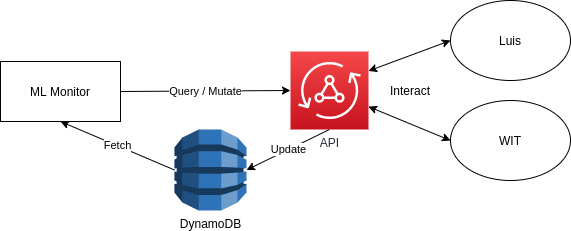

The diagram above was exported from draw.io. Its source (the exported page's mxGraphModel, read from the mxfile embedded in the PNG):
<mxGraphModel dx="1075" dy="647" grid="1" gridSize="10" guides="1" tooltips="1" connect="1" arrows="1" fold="1" page="1" pageScale="1" pageWidth="827" pageHeight="1169" math="0" shadow="0">
  <root>
    <mxCell id="WIyWlLk6GJQsqaUBKTNV-0" />
    <mxCell id="WIyWlLk6GJQsqaUBKTNV-1" parent="WIyWlLk6GJQsqaUBKTNV-0" />
    <mxCell id="_8fnHVcQgxEDhars_Q1R-1" value="&lt;p&gt;ML Monitor&lt;/p&gt;" style="rounded=0;whiteSpace=wrap;html=1;" vertex="1" parent="WIyWlLk6GJQsqaUBKTNV-1">
      <mxGeometry x="50" y="250" width="120" height="60" as="geometry" />
    </mxCell>
    <mxCell id="_8fnHVcQgxEDhars_Q1R-5" value="Query / Mutate" style="endArrow=classic;html=1;exitX=1;exitY=0.5;exitDx=0;exitDy=0;entryX=0;entryY=0.5;entryDx=0;entryDy=0;entryPerimeter=0;" edge="1" parent="WIyWlLk6GJQsqaUBKTNV-1" source="_8fnHVcQgxEDhars_Q1R-1" target="_8fnHVcQgxEDhars_Q1R-19">
      <mxGeometry width="50" height="50" relative="1" as="geometry">
        <mxPoint x="180" y="279.5" as="sourcePoint" />
        <mxPoint x="300" y="310" as="targetPoint" />
      </mxGeometry>
    </mxCell>
    <mxCell id="_8fnHVcQgxEDhars_Q1R-9" value="Luis" style="ellipse;whiteSpace=wrap;html=1;" vertex="1" parent="WIyWlLk6GJQsqaUBKTNV-1">
      <mxGeometry x="500" y="189" width="120" height="80" as="geometry" />
    </mxCell>
    <mxCell id="_8fnHVcQgxEDhars_Q1R-10" value="WIT" style="ellipse;whiteSpace=wrap;html=1;" vertex="1" parent="WIyWlLk6GJQsqaUBKTNV-1">
      <mxGeometry x="500" y="289" width="120" height="80" as="geometry" />
    </mxCell>
    <mxCell id="_8fnHVcQgxEDhars_Q1R-12" value="" style="endArrow=classic;startArrow=classic;html=1;exitX=1;exitY=0.25;exitDx=0;exitDy=0;entryX=0;entryY=0.5;entryDx=0;entryDy=0;exitPerimeter=0;" edge="1" parent="WIyWlLk6GJQsqaUBKTNV-1" source="_8fnHVcQgxEDhars_Q1R-19" target="_8fnHVcQgxEDhars_Q1R-9">
      <mxGeometry width="50" height="50" relative="1" as="geometry">
        <mxPoint x="460" y="265" as="sourcePoint" />
        <mxPoint x="550" y="210" as="targetPoint" />
      </mxGeometry>
    </mxCell>
    <mxCell id="_8fnHVcQgxEDhars_Q1R-13" value="" style="endArrow=classic;startArrow=classic;html=1;entryX=0;entryY=0.5;entryDx=0;entryDy=0;" edge="1" parent="WIyWlLk6GJQsqaUBKTNV-1" source="_8fnHVcQgxEDhars_Q1R-19" target="_8fnHVcQgxEDhars_Q1R-10">
      <mxGeometry width="50" height="50" relative="1" as="geometry">
        <mxPoint x="460" y="290" as="sourcePoint" />
        <mxPoint x="550" y="350" as="targetPoint" />
      </mxGeometry>
    </mxCell>
    <mxCell id="_8fnHVcQgxEDhars_Q1R-14" value="Interact" style="text;html=1;strokeColor=none;fillColor=none;align=center;verticalAlign=middle;whiteSpace=wrap;rounded=0;" vertex="1" parent="WIyWlLk6GJQsqaUBKTNV-1">
      <mxGeometry x="440" y="269" width="40" height="20" as="geometry" />
    </mxCell>
    <mxCell id="_8fnHVcQgxEDhars_Q1R-16" value="Update" style="endArrow=classic;html=1;exitX=0.5;exitY=1;exitDx=0;exitDy=0;entryX=1;entryY=0.5;entryDx=0;entryDy=0;entryPerimeter=0;exitPerimeter=0;" edge="1" parent="WIyWlLk6GJQsqaUBKTNV-1" source="_8fnHVcQgxEDhars_Q1R-19" target="_8fnHVcQgxEDhars_Q1R-18">
      <mxGeometry width="50" height="50" relative="1" as="geometry">
        <mxPoint x="400" y="310" as="sourcePoint" />
        <mxPoint x="290" y="410" as="targetPoint" />
      </mxGeometry>
    </mxCell>
    <mxCell id="_8fnHVcQgxEDhars_Q1R-18" value="DynamoDB" style="outlineConnect=0;dashed=0;verticalLabelPosition=bottom;verticalAlign=top;align=center;html=1;shape=mxgraph.aws3.dynamo_db;fillColor=#2E73B8;gradientColor=none;" vertex="1" parent="WIyWlLk6GJQsqaUBKTNV-1">
      <mxGeometry x="224" y="318" width="72" height="81" as="geometry" />
    </mxCell>
    <mxCell id="_8fnHVcQgxEDhars_Q1R-19" value="API" style="points=[[0,0,0],[0.25,0,0],[0.5,0,0],[0.75,0,0],[1,0,0],[0,1,0],[0.25,1,0],[0.5,1,0],[0.75,1,0],[1,1,0],[0,0.25,0],[0,0.5,0],[0,0.75,0],[1,0.25,0],[1,0.5,0],[1,0.75,0]];outlineConnect=0;fontColor=#232F3E;gradientColor=#F54749;gradientDirection=north;fillColor=#C7131F;strokeColor=#ffffff;dashed=0;verticalLabelPosition=bottom;verticalAlign=top;align=center;html=1;fontSize=12;fontStyle=0;aspect=fixed;shape=mxgraph.aws4.resourceIcon;resIcon=mxgraph.aws4.appsync;" vertex="1" parent="WIyWlLk6GJQsqaUBKTNV-1">
      <mxGeometry x="340" y="240" width="78" height="78" as="geometry" />
    </mxCell>
    <mxCell id="_8fnHVcQgxEDhars_Q1R-22" value="Fetch" style="endArrow=classic;html=1;exitX=0;exitY=0.5;exitDx=0;exitDy=0;exitPerimeter=0;entryX=0.5;entryY=1;entryDx=0;entryDy=0;" edge="1" parent="WIyWlLk6GJQsqaUBKTNV-1" source="_8fnHVcQgxEDhars_Q1R-18" target="_8fnHVcQgxEDhars_Q1R-1">
      <mxGeometry width="50" height="50" relative="1" as="geometry">
        <mxPoint x="390" y="340" as="sourcePoint" />
        <mxPoint x="440" y="290" as="targetPoint" />
      </mxGeometry>
    </mxCell>
  </root>
</mxGraphModel>